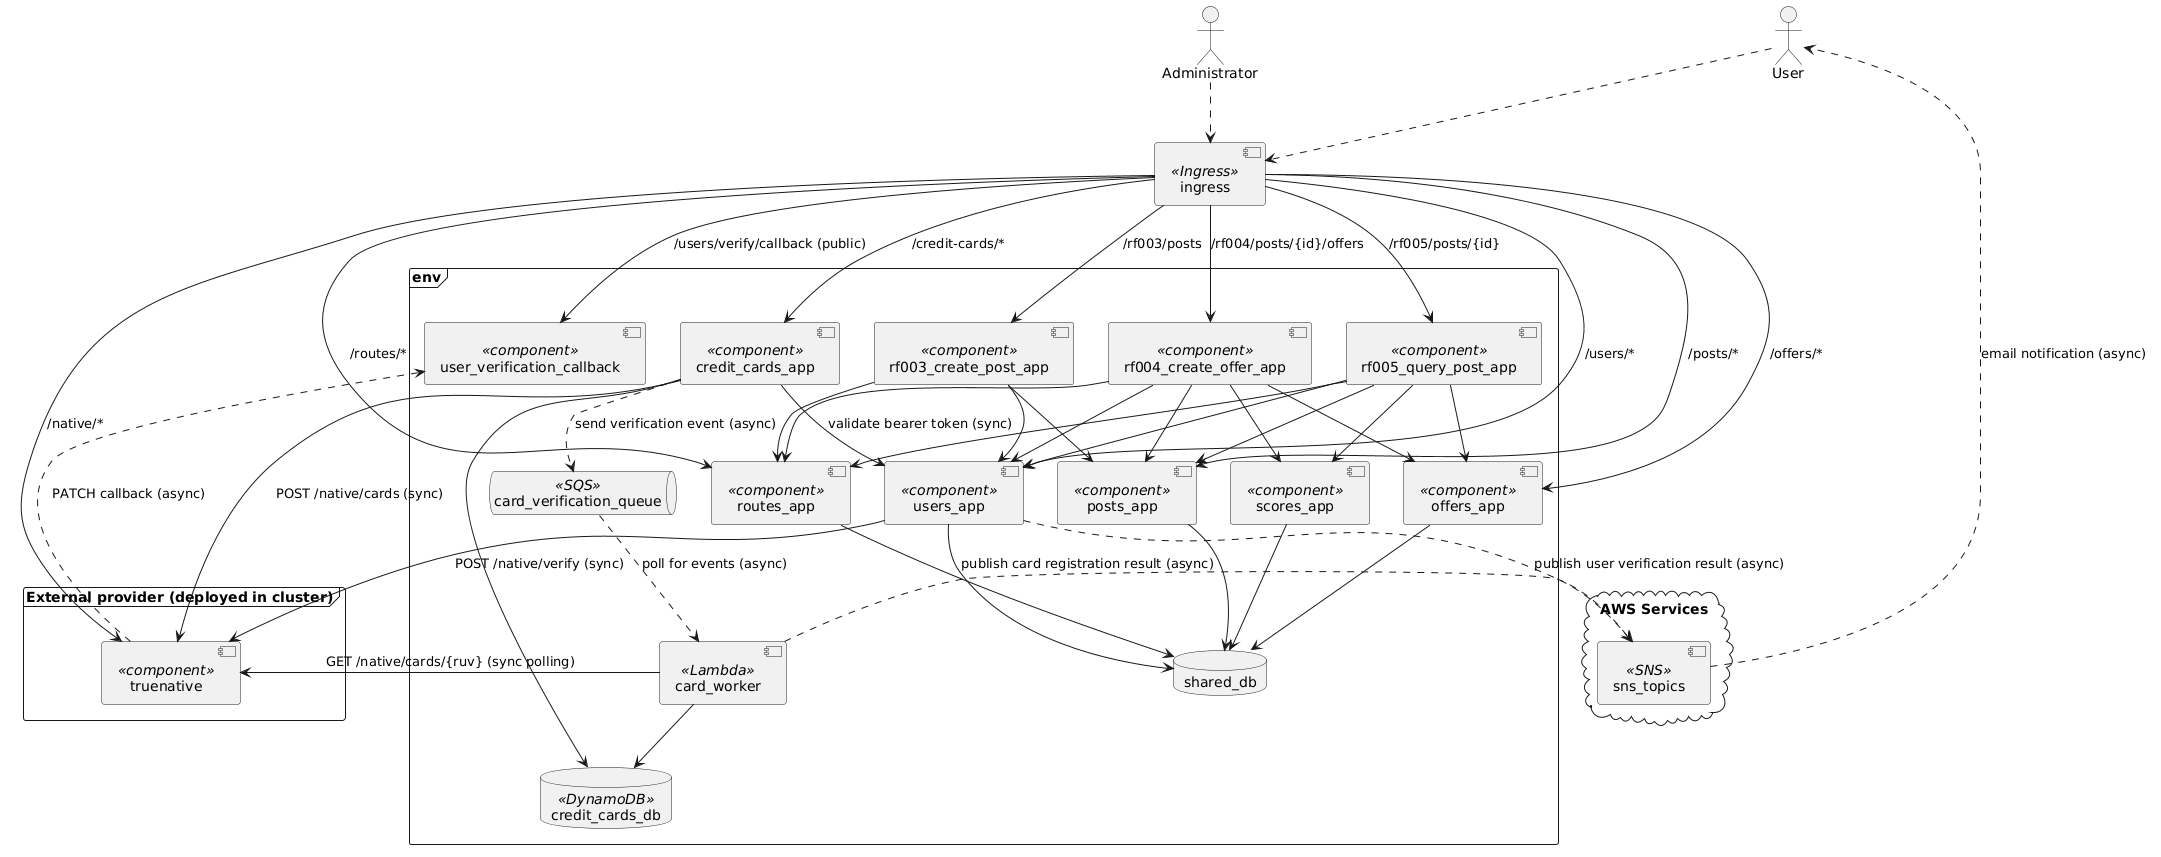

The diagram above was rendered by PlantUML. Its source (embedded in the PNG):
@startuml components_third_iteration

actor "User" as User
actor "Administrator" as Admin

component "ingress" as Ingress <<Ingress>>

frame "env" {

  component "rf003_create_post_app" as RF003App <<component>>
  component "rf004_create_offer_app" as RF004App <<component>>
  component "rf005_query_post_app" as RF005App <<component>>

  component "users_app" as UsersApp <<component>>
  component "posts_app" as PostsApp <<component>>
  component "offers_app" as OffersApp <<component>>
  component "routes_app" as RoutesApp <<component>>
  component "scores_app" as ScoresApp <<component>>

  component "credit_cards_app" as CreditCardsApp <<component>>
  component "card_worker" as CardWorker <<Lambda>>
  queue "card_verification_queue" as CardQueue <<SQS>>
  component "user_verification_callback" as UserVerificationCallback <<component>>
  database "shared_db" as SharedDb
  database "credit_cards_db" as CreditCardsDb <<DynamoDB>>

  UsersApp --> SharedDb
  PostsApp --> SharedDb
  OffersApp --> SharedDb
  RoutesApp --> SharedDb
  ScoresApp --> SharedDb

  RF003App --> UsersApp
  RF003App --> RoutesApp
  RF003App --> PostsApp

  RF004App --> UsersApp
  RF004App --> PostsApp
  RF004App --> RoutesApp
  RF004App --> OffersApp
  RF004App --> ScoresApp

  RF005App --> UsersApp
  RF005App --> PostsApp
  RF005App --> RoutesApp
  RF005App --> OffersApp
  RF005App --> ScoresApp

  CreditCardsApp --> CreditCardsDb
  CardWorker --> CreditCardsDb

  CreditCardsApp ..> CardQueue : "send verification event (async)"
  CardQueue ..> CardWorker : "poll for events (async)"
}

cloud "AWS Services" {
  component "sns_topics" as SnsTopics <<SNS>>
}

frame "External provider (deployed in cluster)" {
  component "truenative" as TrueNative <<component>>
}

User ..> Ingress
Admin ..> Ingress

Ingress --> RF003App : "/rf003/posts"
Ingress --> RF004App : "/rf004/posts/{id}/offers"
Ingress --> RF005App : "/rf005/posts/{id}"
Ingress --> UsersApp : "/users/*"
Ingress --> PostsApp : "/posts/*"
Ingress --> OffersApp : "/offers/*"
Ingress --> RoutesApp : "/routes/*"
Ingress --> CreditCardsApp : "/credit-cards/*"
Ingress --> UserVerificationCallback : "/users/verify/callback (public)"
Ingress --> TrueNative : "/native/*"

UsersApp --> TrueNative : "POST /native/verify (sync)"
TrueNative ..> UserVerificationCallback : "PATCH callback (async)"

CreditCardsApp --> UsersApp : "validate bearer token (sync)"
CreditCardsApp --> TrueNative : "POST /native/cards (sync)"
CardWorker --> TrueNative : "GET /native/cards/{ruv} (sync polling)"

UsersApp ..> SnsTopics : "publish user verification result (async)"
CardWorker ..> SnsTopics : "publish card registration result (async)"
SnsTopics ..> User : "email notification (async)"

@enduml